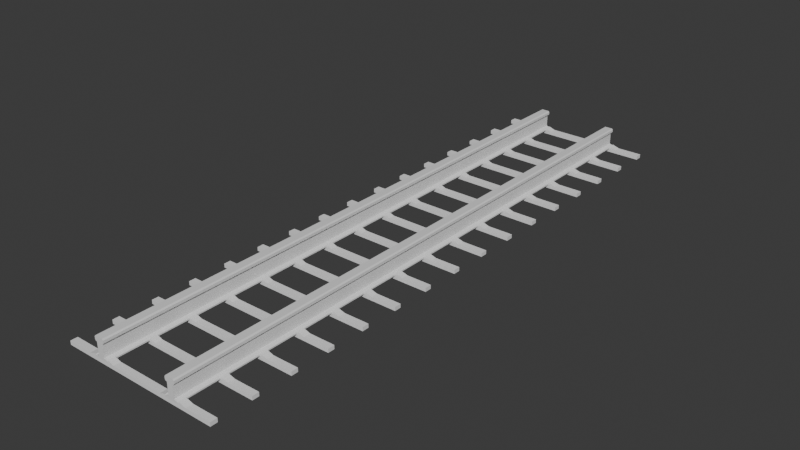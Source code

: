 # Source: gleise.blend  (saved by Blender 4.2.66; exported with 4.5.12 LTS)
import bpy
from mathutils import Matrix  # noqa: F401  (used for matrix-valued properties, if any)

bpy.ops.wm.read_factory_settings(use_empty=True)
scene = bpy.context.scene
scene.name = 'Scene'

# ---- collections
col_collection = bpy.data.collections.new('Collection'); scene.collection.children.link(col_collection)

# ---- materials (node trees are filled in below, after node groups)
mat_material = bpy.data.materials.new('Material')
mat_material.alpha_threshold = 0.0
mat_material.roughness = 0.5
mat_material.line_color = (0.0, 0.0, 0.0, 1.0)

# ---- material node trees
mat_material.use_nodes = True; mat_material.node_tree.nodes.clear()
_N = mat_material.node_tree.nodes; _L = mat_material.node_tree.links
n0 = _N.new('ShaderNodeOutputMaterial'); n0.name = 'Material Output'; n0.location = (300, 300)
n1 = _N.new('ShaderNodeBsdfPrincipled'); n1.name = 'Principled BSDF'; n1.location = (10, 300)
n1.inputs[3].default_value = 1.45
_L.new(n1.outputs[0], n0.inputs[0])
n0.is_active_output = True

# ---- world
world_world = bpy.data.worlds.new('World'); scene.world = world_world
world_world.use_nodes = True; world_world.node_tree.nodes.clear()
_N = world_world.node_tree.nodes; _L = world_world.node_tree.links
n0 = _N.new('ShaderNodeOutputWorld'); n0.name = 'World Output'; n0.location = (300, 300)
n1 = _N.new('ShaderNodeBackground'); n1.name = 'Background'; n1.location = (10, 300)
n1.inputs[0].default_value = (0.05088, 0.05088, 0.05088, 1.0)
_L.new(n1.outputs[0], n0.inputs[0])
n0.is_active_output = True
world_world.color = (0.05088, 0.05088, 0.05088)
world_world.sun_shadow_jitter_overblur = 0.0

# ---- meshes
me_cube = bpy.data.meshes.new('Cube')
me_cube.from_pydata([(0.5989, -30.04, 0.125), (0.5989, -30.04, 0.0), (0.5989, -30.04, -0.375), (0.5989, 29.95, 0.0), (-1.0, -30.04, 0.75), (-1.0, 29.95, 0.75), (1.0, 29.95, 0.75), (1.0, -30.04, 0.75), (0.5989, -30.04, 0.25), (0.5989, -30.04, -0.125), (0.5989, 29.95, -0.375), (0.5989, 29.95, 0.375), (-1.0, -30.04, 0.875), (-1.0, 29.95, 0.875), (1.0, 29.95, 0.875), (1.0, -30.04, 0.875), (-1.0, 29.95, 0.625), (1.0, 29.95, 0.625), (1.0, -30.04, 0.625), (-1.0, -30.04, 0.625), (0.5989, 29.95, -0.25), (0.5989, -30.04, 0.5), (0.5989, -30.04, 0.375), (0.5989, -30.04, -0.25), (0.5989, 29.95, 0.125), (0.5989, -30.04, -0.5), (0.5989, 29.95, -0.5), (0.5989, 29.95, 0.25), (0.5989, 29.95, 0.5), (0.5989, 29.95, -0.125), (-0.5985, 29.95, -0.5), (-0.5985, -30.04, -0.5), (-0.5985, 29.95, 0.0), (-0.5985, -30.04, 0.0), (-0.5985, 29.95, -0.375), (-0.5985, -30.04, -0.625), (-0.5985, 29.95, 0.125), (-0.5985, -30.04, -0.125), (-0.5985, -30.04, 0.375), (-0.5985, -30.04, 0.5), (-0.5985, 29.95, 0.5), (-0.5985, 29.95, 0.375), (-0.5985, 29.95, 0.25), (-0.5985, -30.04, 0.125), (-0.5985, -30.04, 0.25), (-0.5985, 29.95, -0.125), (-0.5985, 29.95, -0.25), (-0.5985, -30.04, -0.375), (-0.5985, -30.04, -0.25), (-0.5985, 29.95, -0.625), (-0.5985, 29.95, -0.75), (-0.5985, -30.04, -0.75), (0.5989, 29.95, -0.625), (0.5989, 29.95, -0.75), (0.5989, -30.04, -0.625), (0.5989, -30.04, -0.75), (1.399, 29.95, -0.875), (1.399, 29.95, -1.0), (1.399, -30.04, -1.0), (1.399, -30.04, -0.875), (-1.401, 29.95, -0.875), (-1.401, 29.95, -1.0), (-1.401, -30.04, -1.0), (-1.401, -30.04, -0.875), (0.5989, 29.95, -0.75), (1.399, 29.95, -0.875), (1.399, -30.04, -0.875), (0.5989, -30.04, -0.75), (-0.5985, -30.04, -0.75), (-1.401, -30.04, -0.875), (-1.401, 29.95, -0.875), (-0.5985, 29.95, -0.75), (1.0, 29.95, 0.625), (0.7962, 29.95, 0.5), (0.7962, -30.04, 0.5), (1.0, -30.04, 0.625), (0.8049, 29.95, 1.0), (1.0, 29.95, 0.875), (1.0, -30.04, 0.875), (0.8049, -30.04, 1.0), (-1.0, -30.04, 0.625), (-0.8019, -30.04, 0.5), (-0.8019, 29.95, 0.5), (-1.0, 29.95, 0.625), (-1.0, 29.95, 0.875), (-0.7988, 29.95, 1.0), (-0.7988, -30.04, 1.0), (-1.0, -30.04, 0.875)], [], [(23, 20, 29, 9), (25, 31, 35, 54), (58, 62, 61, 57), (1, 3, 24, 0), (32, 3, 29, 45), (30, 26, 52, 49), (15, 14, 77, 78), (15, 78, 79, 86, 87, 12), (1, 33, 37, 9), (0, 24, 27, 8), (74, 75, 18, 19, 80, 81, 39, 21), (12, 13, 5, 4), (18, 17, 6, 7), (18, 7, 4, 19), (16, 5, 6, 17), (42, 27, 24, 36), (8, 44, 43, 0), (8, 27, 11, 22), (23, 48, 47, 2), (54, 35, 51, 55), (46, 20, 10, 34), (2, 10, 20, 23), (56, 60, 70, 71, 50, 53, 64, 65), (9, 29, 3, 1), (13, 84, 85, 76, 77, 14), (7, 6, 14, 15), (7, 15, 12, 4), (5, 13, 14, 6), (82, 83, 16, 17, 72, 73, 28, 40), (73, 74, 21, 28), (4, 5, 16, 19), (49, 52, 53, 50), (41, 11, 27, 42), (22, 38, 44, 8), (0, 43, 33, 1), (36, 24, 3, 32), (22, 11, 28, 21), (21, 39, 38, 22), (9, 37, 48, 23), (40, 28, 11, 41), (45, 29, 20, 46), (34, 10, 26, 30), (59, 63, 62, 58), (2, 47, 31, 25), (55, 67, 64, 53), (19, 16, 83, 80), (54, 52, 26, 25), (69, 70, 60, 63), (43, 36, 32, 33), (47, 34, 30, 31), (38, 41, 42, 44), (37, 45, 46, 48), (35, 49, 50, 51), (39, 40, 41, 38), (44, 42, 36, 43), (33, 32, 45, 37), (48, 46, 34, 47), (31, 30, 49, 35), (25, 26, 10, 2), (55, 53, 52, 54), (58, 57, 56, 59), (63, 60, 61, 62), (50, 71, 68, 51), (56, 57, 61, 60), (64, 67, 66, 65), (59, 56, 65, 66), (70, 69, 68, 71), (51, 68, 69, 63, 59, 66, 67, 55), (72, 75, 74, 73), (75, 72, 17, 18), (78, 77, 76, 79), (79, 76, 85, 86), (82, 81, 80, 83), (81, 82, 40, 39), (84, 87, 86, 85), (87, 84, 13, 12)])
_uv = me_cube.uv_layers.new(name='UVMap')
_uv.uv.foreach_set('vector', [0.09251, 6.984e-09, 0.09251, 1.0, 0.09043, 1.0, 0.09043, 6.827e-09, 0.1993, 0.03334, 0.1993, 0.01338, 0.2014, 0.01338, 0.2014, 0.03334, 0.04667, 1.0, 9.321e-12, 1.0, 7.551e-08, 5.701e-15, 0.04667, 3.524e-09, 0.08834, 6.67e-09, 0.08834, 1.0, 0.08626, 1.0, 0.08626, 6.512e-09, 0.1909, 0.07996, 0.1909, 0.06001, 0.193, 0.06001, 0.193, 0.07996, 0.1993, 0.07996, 0.1993, 0.06001, 0.2014, 0.06001, 0.2014, 0.07996, 0.1743, 0.09334, 0.1743, 0.09334, 0.1743, 0.09334, 0.1743, 0.09334, 0.1764, 0.04002, 0.1764, 0.04002, 0.1743, 0.03677, 0.1743, 0.01004, 0.1764, 0.006686, 0.1764, 0.006686, 0.1909, 0.03334, 0.1909, 0.01338, 0.193, 0.01338, 0.193, 0.03334, 0.08626, 6.512e-09, 0.08626, 1.0, 0.08417, 1.0, 0.08417, 6.355e-09, 0.1826, 0.03663, 0.1805, 0.04002, 0.1805, 0.04002, 0.1805, 0.006686, 0.1805, 0.006686, 0.1826, 0.009987, 0.1826, 0.01338, 0.1826, 0.03334, 0.1618, 1.0, 0.1618, 1.221e-08, 0.1639, 1.237e-08, 0.1639, 1.0, 0.1701, 1.284e-08, 0.1701, 1.0, 0.168, 1.0, 0.168, 1.269e-08, 0.1805, 0.04002, 0.1784, 0.04002, 0.1784, 0.006686, 0.1805, 0.006686, 0.1805, 0.08666, 0.1784, 0.08666, 0.1784, 0.05332, 0.1805, 0.05332, 0.1868, 0.07996, 0.1868, 0.06001, 0.1889, 0.06001, 0.1889, 0.07996, 0.1868, 0.03334, 0.1868, 0.01338, 0.1889, 0.01338, 0.1889, 0.03334, 0.08417, 6.355e-09, 0.08417, 1.0, 0.08209, 1.0, 0.08209, 6.198e-09, 0.1951, 0.03334, 0.1951, 0.01338, 0.1972, 0.01338, 0.1972, 0.03334, 0.2014, 0.03334, 0.2014, 0.01338, 0.2034, 0.01338, 0.2034, 0.03334, 0.1951, 0.07996, 0.1951, 0.06001, 0.1972, 0.06001, 0.1972, 0.07996, 0.09459, 7.142e-09, 0.09459, 1.0, 0.09251, 1.0, 0.09251, 6.984e-09, 0.2055, 0.04667, 0.2055, 0.09334, 0.2055, 0.09334, 0.2034, 0.07996, 0.2034, 0.07996, 0.2034, 0.06001, 0.2034, 0.06001, 0.2055, 0.04667, 0.09043, 6.827e-09, 0.09043, 1.0, 0.08834, 1.0, 0.08834, 6.67e-09, 0.1764, 0.08666, 0.1764, 0.08666, 0.1743, 0.0833, 0.1743, 0.05657, 0.1764, 0.05332, 0.1764, 0.05332, 0.168, 1.269e-08, 0.168, 1.0, 0.1659, 1.0, 0.1659, 1.253e-08, 0.1784, 0.04002, 0.1764, 0.04002, 0.1764, 0.006686, 0.1784, 0.006686, 0.1784, 0.08666, 0.1764, 0.08666, 0.1764, 0.05332, 0.1784, 0.05332, 0.1826, 0.08335, 0.1805, 0.08666, 0.1805, 0.08666, 0.1805, 0.05332, 0.1805, 0.05332, 0.1826, 0.05672, 0.1826, 0.06001, 0.1826, 0.07996, 0.1584, 1.196e-08, 0.1584, 1.0, 0.1551, 1.0, 0.1551, 1.171e-08, 0.1639, 1.0, 0.1639, 1.237e-08, 0.1659, 1.253e-08, 0.1659, 1.0, 0.2014, 0.07996, 0.2014, 0.06001, 0.2034, 0.06001, 0.2034, 0.07996, 0.1847, 0.07996, 0.1847, 0.06001, 0.1868, 0.06001, 0.1868, 0.07996, 0.1847, 0.03334, 0.1847, 0.01338, 0.1868, 0.01338, 0.1868, 0.03334, 0.1889, 0.03334, 0.1889, 0.01338, 0.1909, 0.01338, 0.1909, 0.03334, 0.1889, 0.07996, 0.1889, 0.06001, 0.1909, 0.06001, 0.1909, 0.07996, 0.08209, 6.198e-09, 0.08209, 1.0, 0.08001, 1.0, 0.08001, 6.04e-09, 0.1826, 0.03334, 0.1826, 0.01338, 0.1847, 0.01338, 0.1847, 0.03334, 0.193, 0.03334, 0.193, 0.01338, 0.1951, 0.01338, 0.1951, 0.03334, 0.1826, 0.07996, 0.1826, 0.06001, 0.1847, 0.06001, 0.1847, 0.07996, 0.193, 0.07996, 0.193, 0.06001, 0.1951, 0.06001, 0.1951, 0.07996, 0.1972, 0.07996, 0.1972, 0.06001, 0.1993, 0.06001, 0.1993, 0.07996, 0.2055, 0.04667, 0.2055, -3.796e-10, 0.2076, -2.223e-10, 0.2076, 0.04667, 0.1972, 0.03334, 0.1972, 0.01338, 0.1993, 0.01338, 0.1993, 0.03334, 0.1743, 0.09334, 0.1743, 0.09334, 0.1743, 0.09334, 0.1743, 0.09334, 0.1743, 0.09334, 0.1743, 0.09334, 0.1743, 0.09334, 0.1743, 0.09334, 0.09876, 7.456e-09, 0.09876, 1.0, 0.09668, 1.0, 0.09668, 7.299e-09, 0.1743, 0.09334, 0.1743, 0.09334, 0.1743, 0.09334, 0.1743, 0.09334, 0.1071, 1.0, 0.1071, 8.085e-09, 0.1092, 8.243e-09, 0.1092, 1.0, 0.1154, 1.0, 0.1154, 8.715e-09, 0.1175, 8.872e-09, 0.1175, 1.0, 0.1029, 1.0, 0.1029, 7.771e-09, 0.105, 7.928e-09, 0.105, 1.0, 0.1113, 1.0, 0.1113, 8.4e-09, 0.1133, 8.557e-09, 0.1133, 1.0, 0.1196, 1.0, 0.1196, 9.029e-09, 0.1217, 9.187e-09, 0.1217, 1.0, 0.1008, 1.0, 0.1008, 7.613e-09, 0.1029, 7.771e-09, 0.1029, 1.0, 0.105, 1.0, 0.105, 7.928e-09, 0.1071, 8.085e-09, 0.1071, 1.0, 0.1092, 1.0, 0.1092, 8.243e-09, 0.1113, 8.4e-09, 0.1113, 1.0, 0.1133, 1.0, 0.1133, 8.557e-09, 0.1154, 8.715e-09, 0.1154, 1.0, 0.1175, 1.0, 0.1175, 8.872e-09, 0.1196, 9.029e-09, 0.1196, 1.0, 0.09668, 7.299e-09, 0.09668, 1.0, 0.09459, 1.0, 0.09459, 7.142e-09, 0.1008, 7.613e-09, 0.1008, 1.0, 0.09876, 1.0, 0.09876, 7.456e-09, 0.1722, 1.3e-08, 0.1722, 1.0, 0.1701, 1.0, 0.1701, 1.284e-08, 0.1722, 1.0, 0.1722, 1.3e-08, 0.1743, 1.316e-08, 0.1743, 1.0, 0.1743, 0.09334, 0.1743, 0.09334, 0.1743, 0.09334, 0.1743, 0.09334, 0.2055, 0.04667, 0.2076, 0.04667, 0.2076, 0.09334, 0.2055, 0.09334, 0.1351, 1.0, 0.1351, 1.02e-08, 0.1484, 1.12e-08, 0.1484, 1.0, 0.1743, 0.09334, 0.1743, 0.09334, 0.1743, 0.09334, 0.1743, 0.09334, 0.1217, 1.0, 0.1217, 9.187e-09, 0.1351, 1.02e-08, 0.1351, 1.0, 0.2034, 0.01338, 0.2034, 0.01338, 0.2055, -3.796e-10, 0.2055, -3.796e-10, 0.2055, 0.04667, 0.2055, 0.04667, 0.2034, 0.03334, 0.2034, 0.03334, 0.1618, 1.221e-08, 0.1618, 1.0, 0.1584, 1.0, 0.1584, 1.196e-08, 0.1743, 0.09334, 0.1743, 0.09334, 0.1743, 0.09334, 0.1743, 0.09334, 0.08001, 6.04e-09, 0.08001, 1.0, 0.07675, 1.0, 0.07675, 5.794e-09, 0.07675, 5.794e-09, 0.07675, 1.0, 0.05002, 1.0, 0.05002, 3.776e-09, 0.1517, 1.145e-08, 0.1517, 1.0, 0.1484, 1.0, 0.1484, 1.12e-08, 0.1517, 1.0, 0.1517, 1.145e-08, 0.1551, 1.171e-08, 0.1551, 1.0, 0.04667, 1.0, 0.04667, 3.524e-09, 0.05002, 3.776e-09, 0.05002, 1.0, 0.1743, 0.09334, 0.1743, 0.09334, 0.1743, 0.09334, 0.1743, 0.09334])
me_cube.materials.append(mat_material)
me_cube.use_mirror_vertex_groups = False
me_cube.update()
me_cube_002 = bpy.data.meshes.new('Cube.002')
me_cube_002.from_pydata([(6.619, -0.3155, -1.0), (6.619, -1.0, -1.0), (2.926, -0.3155, -0.4007), (2.127, -1.0, -1.0), (2.926, -1.0, -0.4007), (2.127, -0.3155, -1.0), (5.136, -1.0, -1.0), (4.336, -1.0, -0.4007), (5.136, -0.3155, -1.0), (4.336, -0.3155, -0.4007), (-7.376, -0.3155, -1.0), (-7.376, -1.0, -1.0), (1.5, -1.0, -0.6303), (1.5, -0.3155, -0.6303), (-2.248, -1.0, -0.6303), (-2.248, -0.3155, -0.6303), (-3.668, -0.3155, -0.4007), (-2.871, -1.0, -1.0), (-2.871, -0.3155, -1.0), (-3.668, -1.0, -0.4007), (-5.873, -1.0, -1.0), (-5.873, -0.3155, -1.0), (-5.071, -1.0, -0.4007), (-5.071, -0.3155, -0.4007), (7.623, -0.3155, -1.0), (7.623, -1.0, -1.0), (6.619, -1.0, -0.6271), (-8.356, -0.3155, -1.0), (-8.356, -1.0, -1.0), (6.619, -0.3155, -0.6271), (-3.668, -0.3155, -0.6344), (-5.071, -0.3155, -0.6344), (-5.071, -1.0, -0.6344), (-3.668, -1.0, -0.6344), (2.127, -0.3155, -0.6344), (5.136, -0.3155, -0.6344), (5.136, -1.0, -0.6344), (2.127, -1.0, -0.6344), (5.136, -0.3155, -0.6344), (5.136, -0.3155, -0.6344), (2.127, -0.3155, -0.6344), (2.127, -0.3155, -0.6344), (2.127, -1.0, -0.6344), (2.127, -1.0, -0.6344), (5.136, -1.0, -0.6344), (5.136, -1.0, -0.6344), (2.127, -0.3155, -0.6344), (2.127, -0.3155, -0.6344), (5.136, -0.3155, -0.6344), (5.136, -0.3155, -0.6344), (5.136, -0.3155, -0.6344), (4.336, -0.3155, -0.6344), (2.127, -0.3155, -0.6344), (2.926, -0.3155, -0.6344), (2.127, -1.0, -0.6344), (2.926, -1.0, -0.6344), (2.127, -1.0, -0.6344), (2.127, -1.0, -0.6344), (5.136, -1.0, -0.6344), (5.136, -1.0, -0.6344), (5.136, -1.0, -0.6344), (4.336, -1.0, -0.6344), (-7.376, -1.0, -0.6221), (-7.376, -0.3155, -0.6221), (-8.356, -1.0, -0.6221), (-8.356, -0.3155, -0.6221), (7.623, -0.3155, -0.6271), (7.623, -1.0, -0.6271), (-6.625, -0.3155, -0.6262), (-7.376, -0.3155, -0.6262), (-7.376, -1.0, -0.6262), (-6.625, -1.0, -0.6262), (6.619, -0.3155, -0.6331), (6.619, -1.0, -0.6331), (5.877, -1.0, -0.6331), (5.877, -0.3155, -0.6331), (-5.822, -0.3155, -0.6262), (-5.071, -0.3155, -0.4007), (-5.071, -1.0, -0.4007), (-5.822, -1.0, -0.6262), (4.336, -0.3155, -0.4007), (5.078, -0.3155, -0.6331), (5.078, -1.0, -0.6331), (4.336, -1.0, -0.4007), (-3.668, -0.3155, -0.4007), (-3.045, -0.3155, -0.6303), (-3.045, -1.0, -0.6303), (-3.668, -1.0, -0.4007), (2.926, -1.0, -0.4007), (2.3, -1.0, -0.6303), (2.3, -0.3155, -0.6303), (2.926, -0.3155, -0.4007)], [], [(5, 18, 30, 16, 84, 85, 15, 13, 90, 91, 2, 53, 47), (26, 73, 1, 25, 67), (6, 3, 5, 8), (0, 8, 49, 51, 9, 80, 81, 75, 72), (1, 6, 8, 0), (45, 44, 60, 58), (19, 16, 30, 33), (44, 38, 50, 60), (91, 88, 4, 2), (69, 63, 62, 70), (11, 10, 21, 20), (67, 25, 24, 66), (11, 20, 32, 22, 78, 79, 71, 70), (38, 39, 48, 50), (39, 41, 46, 48), (85, 86, 14, 15), (20, 21, 18, 17), (41, 40, 52, 46), (42, 43, 56, 54), (89, 90, 13, 12), (1, 0, 24, 25), (73, 26, 29, 72), (28, 64, 65, 27), (10, 11, 28, 27), (63, 69, 10, 27, 65), (30, 31, 32, 33), (23, 22, 32, 31), (21, 31, 30, 18), (40, 42, 54, 52), (20, 17, 33, 32), (34, 37, 36, 35), (56, 43, 45, 58), (49, 47, 41, 39), (51, 49, 39, 38), (47, 53, 40, 41), (53, 55, 42, 40), (55, 57, 43, 42), (43, 57, 59, 45), (59, 61, 44, 45), (61, 51, 38, 44), (48, 46, 34, 35), (50, 48, 35), (8, 5, 47, 49), (60, 50, 35, 36), (82, 83, 7, 61, 59, 6, 1, 73, 74), (46, 52, 34), (2, 4, 55, 53), (52, 54, 37, 34), (54, 56, 37), (37, 56, 58, 36), (58, 60, 36), (7, 9, 51, 61), (62, 63, 65, 64), (11, 70, 62, 64, 28), (29, 26, 67, 66), (0, 72, 29, 66, 24), (79, 76, 68, 71), (81, 82, 74, 75), (68, 69, 70, 71), (23, 77, 78, 22), (75, 74, 73, 72), (76, 79, 78, 77), (10, 69, 68, 76, 77, 23, 31, 21), (82, 81, 80, 83), (9, 7, 83, 80), (3, 17, 18, 5), (14, 12, 13, 15), (84, 87, 86, 85), (84, 16, 19, 87), (88, 91, 90, 89), (4, 88, 89, 12, 14, 86, 87, 19, 33, 17, 3, 6, 59, 57, 55)])
_uv = me_cube_002.uv_layers.new(name='UVMap')
_uv.uv.foreach_set('vector', [0.08034, 0.344, 0.08034, 0.6567, 0.05746, 0.7066, 0.04284, 0.7066, 0.04284, 0.7066, 0.05721, 0.6676, 0.05721, 0.6177, 0.05721, 0.3832, 0.05721, 0.3331, 0.04284, 0.2939, 0.04284, 0.2939, 0.05746, 0.2939, 0.05746, 0.344, 0.09451, 0.9372, 0.09489, 0.9372, 0.1178, 0.9372, 0.1178, 1.0, 0.09451, 1.0, 1.086e-08, 0.8443, 2.508e-08, 0.656, 0.04284, 0.656, 0.04284, 0.8443, 0.08034, 0.06284, 0.08034, 0.1557, 0.05746, 0.1557, 0.05746, 0.2057, 0.04284, 0.2057, 0.04284, 0.2057, 0.05738, 0.1593, 0.05738, 0.1093, 0.05738, 0.06284, 3.85e-09, 0.9372, 1.086e-08, 0.8443, 0.04284, 0.8443, 0.04284, 0.9372, 0.1607, 0.5669, 0.1607, 0.5669, 0.1607, 0.5669, 0.1607, 0.5669, 0.1607, 0.3528, 0.1607, 0.3099, 0.1753, 0.3099, 0.1753, 0.3528, 0.1607, 0.5669, 0.1607, 0.5669, 0.1607, 0.5669, 0.1607, 0.5669, 0.1607, 0.5669, 0.1607, 0.5669, 0.1607, 0.5669, 0.1607, 0.5669, 0.1609, 0.5669, 0.1607, 0.5669, 0.1607, 0.5241, 0.1609, 0.5241, 6.997e-08, 0.06131, 0.04284, 0.06131, 0.04284, 0.1554, 6.287e-08, 0.1554, 0.1607, 0.2671, 0.184, 0.2671, 0.184, 0.3099, 0.1607, 0.3099, 0.1178, 0.06131, 0.1178, 0.1554, 0.09497, 0.2056, 0.08034, 0.2056, 0.08034, 0.2056, 0.09445, 0.1585, 0.09445, 0.1083, 0.09445, 0.06131, 0.1607, 0.5669, 0.1607, 0.5669, 0.1607, 0.5669, 0.1607, 0.5669, 0.1607, 0.5669, 0.1607, 0.5669, 0.1607, 0.5669, 0.1607, 0.5669, 0.1178, 0.039, 0.1607, 0.039, 0.1607, 0.08891, 0.1178, 0.08891, 6.287e-08, 0.1554, 0.04284, 0.1554, 0.04284, 0.3433, 4.869e-08, 0.3433, 0.1607, 0.5669, 0.1607, 0.5669, 0.1607, 0.5669, 0.1607, 0.5669, 0.1607, 0.5669, 0.1607, 0.5669, 0.1607, 0.5669, 0.1607, 0.5669, 0.1607, 0.3735, 0.1178, 0.3735, 0.1178, 0.3235, 0.1607, 0.3235, 3.85e-09, 0.9372, 0.04284, 0.9372, 0.04284, 1.0, -8.945e-10, 1.0, 0.1611, 0.5241, 0.1607, 0.5241, 0.1607, 0.4813, 0.1611, 0.4813, 0.1843, 0.2671, 0.1607, 0.2671, 0.1607, 0.2243, 0.1843, 0.2243, 0.04284, 0.06131, 6.997e-08, 0.06131, 7.46e-08, 5.632e-15, 0.04284, 3.234e-09, 0.05669, 0.9387, 0.05695, 0.9387, 0.08034, 0.9387, 0.08034, 1.0, 0.05669, 1.0, 0.1178, 0.9759, 0.1178, 0.8882, 0.1607, 0.8882, 0.1607, 0.9759, 0.1607, 0.4384, 0.1607, 0.3956, 0.1753, 0.3956, 0.1753, 0.4384, 0.08034, 0.8446, 0.05746, 0.7944, 0.05746, 0.7066, 0.08034, 0.6567, 0.1607, 0.5669, 0.1607, 0.5669, 0.1607, 0.5669, 0.1607, 0.5669, 0.1178, 0.1554, 0.1178, 0.3433, 0.09497, 0.2934, 0.09497, 0.2056, 0.1178, 0.4127, 0.1607, 0.4127, 0.1607, 0.601, 0.1178, 0.601, 0.1607, 0.5669, 0.1607, 0.5669, 0.1607, 0.5669, 0.1607, 0.5669, 0.1607, 0.5669, 0.1607, 0.5669, 0.1607, 0.5669, 0.1607, 0.5669, 0.1607, 0.5669, 0.1607, 0.5669, 0.1607, 0.5669, 0.1607, 0.5669, 0.1607, 0.5669, 0.1607, 0.5669, 0.1607, 0.5669, 0.1607, 0.5669, 0.2035, 0.1742, 0.1607, 0.1742, 0.1607, 0.1242, 0.2035, 0.1242, 0.1607, 0.5669, 0.1607, 0.5669, 0.1607, 0.5669, 0.1607, 0.5669, 0.1607, 0.5669, 0.1607, 0.5669, 0.1607, 0.5669, 0.1607, 0.5669, 0.1607, 0.5669, 0.1607, 0.5669, 0.1607, 0.5669, 0.1607, 0.5669, 0.1607, 0.1742, 0.2035, 0.1742, 0.2035, 0.2243, 0.1607, 0.2243, 0.1607, 0.5669, 0.1607, 0.5669, 0.1607, 0.5669, 0.1607, 0.5669, 0.1607, 0.5669, 0.1607, 0.5669, 0.1607, 0.5669, 0.08034, 0.1557, 0.08034, 0.344, 0.05746, 0.344, 0.05746, 0.1557, 0.1607, 0.5669, 0.1607, 0.5669, 0.1607, 0.5669, 0.1607, 0.5669, 0.09489, 0.8407, 0.08034, 0.7943, 0.08034, 0.7943, 0.09497, 0.7943, 0.09497, 0.8443, 0.1178, 0.8443, 0.1178, 0.9372, 0.09489, 0.9372, 0.09489, 0.8907, 0.1607, 0.5669, 0.1607, 0.5669, 0.1607, 0.5669, 0.1607, 0.4813, 0.1607, 0.4384, 0.1753, 0.4384, 0.1753, 0.4813, 0.1607, 0.5669, 0.1607, 0.5669, 0.1607, 0.5669, 0.1607, 0.5669, 0.1607, 0.5669, 0.1607, 0.5669, 0.1607, 0.5669, 0.1607, 0.5669, 0.1607, 0.5669, 0.1607, 0.5669, 0.1607, 0.5669, 0.1607, 0.5669, 0.1607, 0.5669, 0.1607, 0.5669, 0.1607, 0.3956, 0.1607, 0.3528, 0.1753, 0.3528, 0.1753, 0.3956, 0.2035, 0.1242, 0.1607, 0.1242, 0.1607, 0.06284, 0.2035, 0.06284, 0.1178, 0.06131, 0.09445, 0.06131, 0.0942, 0.06131, 0.0942, 7.112e-09, 0.1178, 8.897e-09, 0.1607, 2.984e-08, 0.2035, 2.984e-08, 0.2035, 0.06284, 0.1607, 0.06284, 0.08034, 0.06284, 0.05738, 0.06284, 0.057, 0.06284, 0.057, 4.304e-09, 0.08034, 6.066e-09, 0.1607, 0.6982, 0.1178, 0.6982, 0.1178, 0.648, 0.1607, 0.648, 0.1178, 0.7917, 0.1607, 0.7917, 0.1607, 0.8417, 0.1178, 0.8417, 0.1178, 0.648, 0.1178, 0.601, 0.1607, 0.601, 0.1607, 0.648, 0.1607, 0.5669, 0.1607, 0.5669, 0.1607, 0.5669, 0.1607, 0.5669, 0.1178, 0.8417, 0.1607, 0.8417, 0.1607, 0.8882, 0.1178, 0.8882, 0.1178, 0.6982, 0.1607, 0.6982, 0.1607, 0.7453, 0.1178, 0.7453, 0.08034, 0.9387, 0.05695, 0.9387, 0.05695, 0.8917, 0.05695, 0.8415, 0.04284, 0.7944, 0.04284, 0.7944, 0.05746, 0.7944, 0.08034, 0.8446, 0.1607, 0.7917, 0.1178, 0.7917, 0.1178, 0.7453, 0.1607, 0.7453, 0.1607, 0.5669, 0.1607, 0.5669, 0.1607, 0.5669, 0.1607, 0.5669, 2.508e-08, 0.656, 4.869e-08, 0.3433, 0.04284, 0.3433, 0.04284, 0.656, 0.1607, 0.08891, 0.1607, 0.3235, 0.1178, 0.3235, 0.1178, 0.08891, 0.1178, 0.0, 0.1607, 0.0, 0.1607, 0.039, 0.1178, 0.039, 0.1607, 0.5669, 0.1607, 0.5669, 0.1607, 0.5669, 0.1607, 0.5669, 0.1607, 0.4127, 0.1178, 0.4127, 0.1178, 0.3735, 0.1607, 0.3735, 0.08034, 0.7061, 0.08034, 0.7061, 0.09472, 0.6669, 0.09472, 0.6168, 0.09472, 0.3823, 0.09472, 0.3324, 0.08034, 0.2934, 0.08034, 0.2934, 0.09497, 0.2934, 0.1178, 0.3433, 0.1178, 0.656, 0.1178, 0.8443, 0.09497, 0.8443, 0.09497, 0.656, 0.09497, 0.7061])
me_cube_002.update()

# ---- objects
ob_rail_001 = bpy.data.objects.new('Rail.001', me_cube)
ob_railwaysleepers_001 = bpy.data.objects.new('railwaysleepers.001', me_cube_002)

# ---- transforms, parenting, visibility, modifiers, constraints
ob_rail_001.location = (0.0, 0.0, 0.0)
ob_rail_001.scale = (0.4986, 1.0, 1.0)
ob_rail_001.lock_rotations_4d = False
ob_rail_001.empty_display_type = 'ARROWS'
ob_rail_001.lineart.crease_threshold = 0.0
_m = ob_rail_001.modifiers.new('Array', 'ARRAY')
_m.relative_offset_displace = (5.73, 0.0, 0.0)
ob_railwaysleepers_001.location = (4.369, -29.0, -0.3692)
_m = ob_railwaysleepers_001.modifiers.new('Array', 'ARRAY')
_m.count = 16
_m.relative_offset_displace = (0.0, 5.77, 0.0)

# ---- collection membership
col_collection.objects.link(ob_rail_001)
col_collection.objects.link(ob_railwaysleepers_001)

# ---- scene / render settings (as saved in the file)
scene.frame_start = 1; scene.frame_end = 250; scene.frame_set(60)
scene.render.engine = 'BLENDER_EEVEE_NEXT'
bpy.context.view_layer.update()

# ---- added for rendering (the .blend has no active camera and no usable light): camera, sun
cam_auto = bpy.data.cameras.new('AutoCamera')
cam_auto.lens = 50.0
cam_auto.sensor_width = 36.0
cam_auto.clip_end = 1008.85
ob_auto_camera = bpy.data.objects.new('AutoCamera', cam_auto)
scene.collection.objects.link(ob_auto_camera)
ob_auto_camera.location = (61.4874, -69.0279, 45.803)
ob_auto_camera.rotation_euler = (1.09748, -7.21219e-08, 0.694738)
scene.camera = ob_auto_camera
light_auto_sun = bpy.data.lights.new('AutoSun', 'SUN')
light_auto_sun.energy = 3.0
light_auto_sun.angle = 0.0523599
ob_auto_sun = bpy.data.objects.new('AutoSun', light_auto_sun)
scene.collection.objects.link(ob_auto_sun)
ob_auto_sun.rotation_euler = (0.872665, 0.174533, 0.523599)
bpy.context.view_layer.update()

